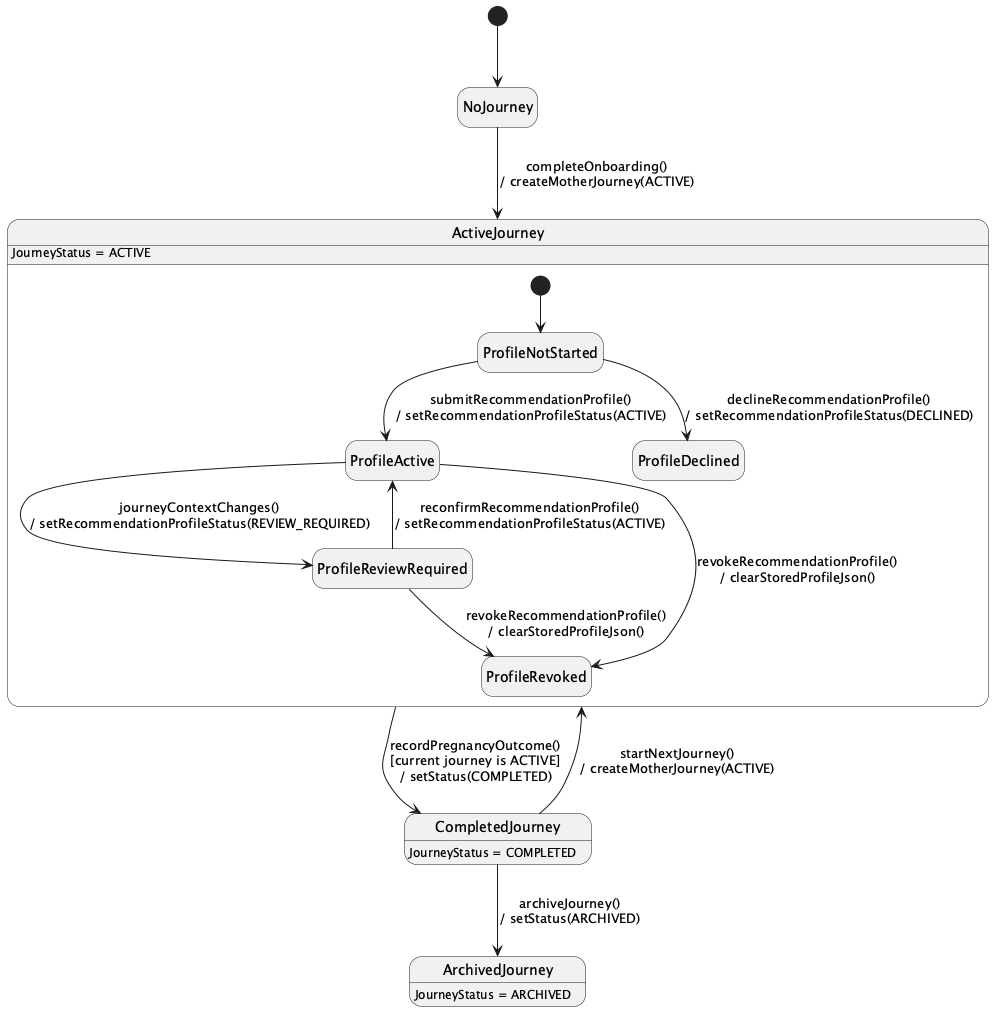

The diagram above was rendered by PlantUML. Its source (embedded in the PNG):
@startuml StateChartDiagram_01MotherJourneyOnboardingLifecycleandRecommendations
hide empty description
[*] --> NoJourney

NoJourney --> ActiveJourney : completeOnboarding()\n/ createMotherJourney(ACTIVE)
ActiveJourney --> CompletedJourney : recordPregnancyOutcome()\n[current journey is ACTIVE]\n/ setStatus(COMPLETED)
CompletedJourney --> ActiveJourney : startNextJourney()\n/ createMotherJourney(ACTIVE)
CompletedJourney --> ArchivedJourney : archiveJourney()\n/ setStatus(ARCHIVED)

state ActiveJourney {
  [*] --> ProfileNotStarted
  ProfileNotStarted --> ProfileActive : submitRecommendationProfile()\n/ setRecommendationProfileStatus(ACTIVE)
  ProfileNotStarted --> ProfileDeclined : declineRecommendationProfile()\n/ setRecommendationProfileStatus(DECLINED)
  ProfileActive --> ProfileReviewRequired : journeyContextChanges()\n/ setRecommendationProfileStatus(REVIEW_REQUIRED)
  ProfileReviewRequired --> ProfileActive : reconfirmRecommendationProfile()\n/ setRecommendationProfileStatus(ACTIVE)
  ProfileActive --> ProfileRevoked : revokeRecommendationProfile()\n/ clearStoredProfileJson()
  ProfileReviewRequired --> ProfileRevoked : revokeRecommendationProfile()\n/ clearStoredProfileJson()
}

ActiveJourney : JourneyStatus = ACTIVE
CompletedJourney : JourneyStatus = COMPLETED
ArchivedJourney : JourneyStatus = ARCHIVED
@enduml